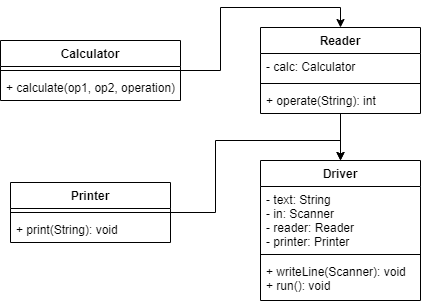

The diagram above was exported from draw.io. Its source (the exported page's mxGraphModel, read from the mxfile embedded in the PNG):
<mxGraphModel dx="1009" dy="542" grid="1" gridSize="10" guides="1" tooltips="1" connect="1" arrows="1" fold="1" page="1" pageScale="1" pageWidth="827" pageHeight="1169" math="0" shadow="0">
  <root>
    <mxCell id="0" />
    <mxCell id="1" parent="0" />
    <mxCell id="Jp_ztSMEGPbGQsIDzjFO-9" value="Driver" style="swimlane;fontStyle=1;align=center;verticalAlign=top;childLayout=stackLayout;horizontal=1;startSize=26;horizontalStack=0;resizeParent=1;resizeParentMax=0;resizeLast=0;collapsible=1;marginBottom=0;" vertex="1" parent="1">
      <mxGeometry x="330" y="270" width="160" height="140" as="geometry" />
    </mxCell>
    <mxCell id="Jp_ztSMEGPbGQsIDzjFO-10" value="- text: String&#10;- in: Scanner&#10;- reader: Reader&#10;- printer: Printer" style="text;strokeColor=none;fillColor=none;align=left;verticalAlign=top;spacingLeft=4;spacingRight=4;overflow=hidden;rotatable=0;points=[[0,0.5],[1,0.5]];portConstraint=eastwest;" vertex="1" parent="Jp_ztSMEGPbGQsIDzjFO-9">
      <mxGeometry y="26" width="160" height="64" as="geometry" />
    </mxCell>
    <mxCell id="Jp_ztSMEGPbGQsIDzjFO-11" value="" style="line;strokeWidth=1;fillColor=none;align=left;verticalAlign=middle;spacingTop=-1;spacingLeft=3;spacingRight=3;rotatable=0;labelPosition=right;points=[];portConstraint=eastwest;strokeColor=inherit;" vertex="1" parent="Jp_ztSMEGPbGQsIDzjFO-9">
      <mxGeometry y="90" width="160" height="8" as="geometry" />
    </mxCell>
    <mxCell id="Jp_ztSMEGPbGQsIDzjFO-12" value="+ writeLine(Scanner): void&#10;+ run(): void" style="text;strokeColor=none;fillColor=none;align=left;verticalAlign=top;spacingLeft=4;spacingRight=4;overflow=hidden;rotatable=0;points=[[0,0.5],[1,0.5]];portConstraint=eastwest;" vertex="1" parent="Jp_ztSMEGPbGQsIDzjFO-9">
      <mxGeometry y="98" width="160" height="42" as="geometry" />
    </mxCell>
    <mxCell id="Jp_ztSMEGPbGQsIDzjFO-29" style="edgeStyle=orthogonalEdgeStyle;rounded=0;orthogonalLoop=1;jettySize=auto;html=1;entryX=0.5;entryY=0;entryDx=0;entryDy=0;" edge="1" parent="1" source="Jp_ztSMEGPbGQsIDzjFO-18" target="Jp_ztSMEGPbGQsIDzjFO-24">
      <mxGeometry relative="1" as="geometry" />
    </mxCell>
    <mxCell id="Jp_ztSMEGPbGQsIDzjFO-18" value="Calculator" style="swimlane;fontStyle=1;align=center;verticalAlign=top;childLayout=stackLayout;horizontal=1;startSize=26;horizontalStack=0;resizeParent=1;resizeParentMax=0;resizeLast=0;collapsible=1;marginBottom=0;" vertex="1" parent="1">
      <mxGeometry x="70" y="150" width="180" height="60" as="geometry" />
    </mxCell>
    <mxCell id="Jp_ztSMEGPbGQsIDzjFO-20" value="" style="line;strokeWidth=1;fillColor=none;align=left;verticalAlign=middle;spacingTop=-1;spacingLeft=3;spacingRight=3;rotatable=0;labelPosition=right;points=[];portConstraint=eastwest;strokeColor=inherit;" vertex="1" parent="Jp_ztSMEGPbGQsIDzjFO-18">
      <mxGeometry y="26" width="180" height="8" as="geometry" />
    </mxCell>
    <mxCell id="Jp_ztSMEGPbGQsIDzjFO-21" value="+ calculate(op1, op2, operation)" style="text;strokeColor=none;fillColor=none;align=left;verticalAlign=top;spacingLeft=4;spacingRight=4;overflow=hidden;rotatable=0;points=[[0,0.5],[1,0.5]];portConstraint=eastwest;" vertex="1" parent="Jp_ztSMEGPbGQsIDzjFO-18">
      <mxGeometry y="34" width="180" height="26" as="geometry" />
    </mxCell>
    <mxCell id="Jp_ztSMEGPbGQsIDzjFO-28" style="edgeStyle=orthogonalEdgeStyle;rounded=0;orthogonalLoop=1;jettySize=auto;html=1;entryX=0.5;entryY=0;entryDx=0;entryDy=0;" edge="1" parent="1" source="Jp_ztSMEGPbGQsIDzjFO-24" target="Jp_ztSMEGPbGQsIDzjFO-9">
      <mxGeometry relative="1" as="geometry" />
    </mxCell>
    <mxCell id="Jp_ztSMEGPbGQsIDzjFO-24" value="Reader" style="swimlane;fontStyle=1;align=center;verticalAlign=top;childLayout=stackLayout;horizontal=1;startSize=26;horizontalStack=0;resizeParent=1;resizeParentMax=0;resizeLast=0;collapsible=1;marginBottom=0;" vertex="1" parent="1">
      <mxGeometry x="330" y="137" width="160" height="86" as="geometry" />
    </mxCell>
    <mxCell id="Jp_ztSMEGPbGQsIDzjFO-25" value="- calc: Calculator" style="text;strokeColor=none;fillColor=none;align=left;verticalAlign=top;spacingLeft=4;spacingRight=4;overflow=hidden;rotatable=0;points=[[0,0.5],[1,0.5]];portConstraint=eastwest;" vertex="1" parent="Jp_ztSMEGPbGQsIDzjFO-24">
      <mxGeometry y="26" width="160" height="26" as="geometry" />
    </mxCell>
    <mxCell id="Jp_ztSMEGPbGQsIDzjFO-26" value="" style="line;strokeWidth=1;fillColor=none;align=left;verticalAlign=middle;spacingTop=-1;spacingLeft=3;spacingRight=3;rotatable=0;labelPosition=right;points=[];portConstraint=eastwest;strokeColor=inherit;" vertex="1" parent="Jp_ztSMEGPbGQsIDzjFO-24">
      <mxGeometry y="52" width="160" height="8" as="geometry" />
    </mxCell>
    <mxCell id="Jp_ztSMEGPbGQsIDzjFO-27" value="+ operate(String): int" style="text;strokeColor=none;fillColor=none;align=left;verticalAlign=top;spacingLeft=4;spacingRight=4;overflow=hidden;rotatable=0;points=[[0,0.5],[1,0.5]];portConstraint=eastwest;" vertex="1" parent="Jp_ztSMEGPbGQsIDzjFO-24">
      <mxGeometry y="60" width="160" height="26" as="geometry" />
    </mxCell>
    <mxCell id="Jp_ztSMEGPbGQsIDzjFO-34" style="edgeStyle=orthogonalEdgeStyle;rounded=0;orthogonalLoop=1;jettySize=auto;html=1;entryX=0.5;entryY=0;entryDx=0;entryDy=0;" edge="1" parent="1" source="Jp_ztSMEGPbGQsIDzjFO-30" target="Jp_ztSMEGPbGQsIDzjFO-9">
      <mxGeometry relative="1" as="geometry" />
    </mxCell>
    <mxCell id="Jp_ztSMEGPbGQsIDzjFO-30" value="Printer" style="swimlane;fontStyle=1;align=center;verticalAlign=top;childLayout=stackLayout;horizontal=1;startSize=26;horizontalStack=0;resizeParent=1;resizeParentMax=0;resizeLast=0;collapsible=1;marginBottom=0;" vertex="1" parent="1">
      <mxGeometry x="80" y="292" width="160" height="60" as="geometry" />
    </mxCell>
    <mxCell id="Jp_ztSMEGPbGQsIDzjFO-32" value="" style="line;strokeWidth=1;fillColor=none;align=left;verticalAlign=middle;spacingTop=-1;spacingLeft=3;spacingRight=3;rotatable=0;labelPosition=right;points=[];portConstraint=eastwest;strokeColor=inherit;" vertex="1" parent="Jp_ztSMEGPbGQsIDzjFO-30">
      <mxGeometry y="26" width="160" height="8" as="geometry" />
    </mxCell>
    <mxCell id="Jp_ztSMEGPbGQsIDzjFO-33" value="+ print(String): void" style="text;strokeColor=none;fillColor=none;align=left;verticalAlign=top;spacingLeft=4;spacingRight=4;overflow=hidden;rotatable=0;points=[[0,0.5],[1,0.5]];portConstraint=eastwest;" vertex="1" parent="Jp_ztSMEGPbGQsIDzjFO-30">
      <mxGeometry y="34" width="160" height="26" as="geometry" />
    </mxCell>
  </root>
</mxGraphModel>